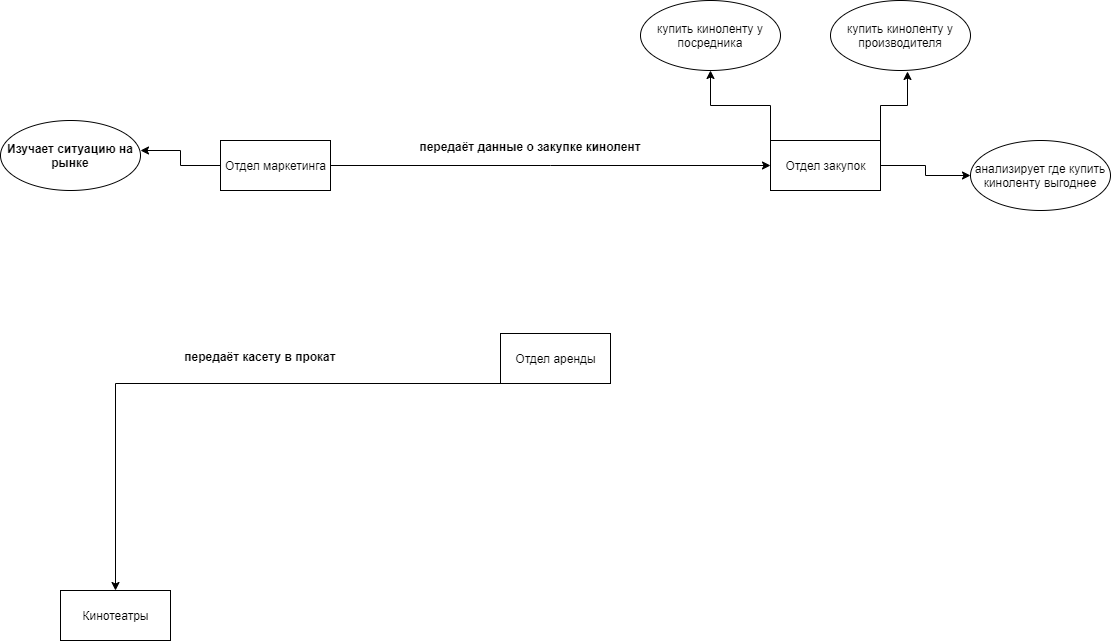

The diagram above was exported from draw.io. Its source (the exported page's mxGraphModel, read from the mxfile embedded in the PNG):
<mxGraphModel dx="1374" dy="799" grid="1" gridSize="10" guides="1" tooltips="1" connect="1" arrows="1" fold="1" page="1" pageScale="1" pageWidth="1169" pageHeight="826" background="#ffffff" math="0" shadow="0">
  <root>
    <mxCell id="0" />
    <mxCell id="1" parent="0" />
    <mxCell id="6sE65JgPM8211ZvGe_N0-41" value="Отдел аренды" style="html=1;" vertex="1" parent="1">
      <mxGeometry x="530" y="413" width="110" height="50" as="geometry" />
    </mxCell>
    <mxCell id="6sE65JgPM8211ZvGe_N0-57" style="edgeStyle=orthogonalEdgeStyle;rounded=0;orthogonalLoop=1;jettySize=auto;html=1;exitX=1;exitY=0.5;exitDx=0;exitDy=0;entryX=0;entryY=0.5;entryDx=0;entryDy=0;" edge="1" parent="1" source="6sE65JgPM8211ZvGe_N0-42" target="6sE65JgPM8211ZvGe_N0-53">
      <mxGeometry relative="1" as="geometry" />
    </mxCell>
    <mxCell id="6sE65JgPM8211ZvGe_N0-58" style="edgeStyle=orthogonalEdgeStyle;rounded=0;orthogonalLoop=1;jettySize=auto;html=1;exitX=1;exitY=0;exitDx=0;exitDy=0;entryX=0.55;entryY=1.014;entryDx=0;entryDy=0;entryPerimeter=0;" edge="1" parent="1" source="6sE65JgPM8211ZvGe_N0-42" target="6sE65JgPM8211ZvGe_N0-55">
      <mxGeometry relative="1" as="geometry" />
    </mxCell>
    <mxCell id="6sE65JgPM8211ZvGe_N0-59" style="edgeStyle=orthogonalEdgeStyle;rounded=0;orthogonalLoop=1;jettySize=auto;html=1;exitX=0;exitY=0;exitDx=0;exitDy=0;entryX=0.5;entryY=1;entryDx=0;entryDy=0;" edge="1" parent="1" source="6sE65JgPM8211ZvGe_N0-42" target="6sE65JgPM8211ZvGe_N0-54">
      <mxGeometry relative="1" as="geometry" />
    </mxCell>
    <mxCell id="6sE65JgPM8211ZvGe_N0-42" value="Отдел закупок" style="html=1;" vertex="1" parent="1">
      <mxGeometry x="800" y="220" width="110" height="50" as="geometry" />
    </mxCell>
    <mxCell id="6sE65JgPM8211ZvGe_N0-47" style="edgeStyle=orthogonalEdgeStyle;rounded=0;orthogonalLoop=1;jettySize=auto;html=1;exitX=0;exitY=0.5;exitDx=0;exitDy=0;" edge="1" parent="1" source="6sE65JgPM8211ZvGe_N0-43">
      <mxGeometry relative="1" as="geometry">
        <mxPoint x="170" y="230" as="targetPoint" />
      </mxGeometry>
    </mxCell>
    <mxCell id="6sE65JgPM8211ZvGe_N0-50" style="edgeStyle=orthogonalEdgeStyle;rounded=0;orthogonalLoop=1;jettySize=auto;html=1;exitX=1;exitY=0.5;exitDx=0;exitDy=0;entryX=0;entryY=0.5;entryDx=0;entryDy=0;" edge="1" parent="1" source="6sE65JgPM8211ZvGe_N0-43" target="6sE65JgPM8211ZvGe_N0-42">
      <mxGeometry relative="1" as="geometry">
        <Array as="points">
          <mxPoint x="580" y="245" />
          <mxPoint x="580" y="245" />
        </Array>
      </mxGeometry>
    </mxCell>
    <mxCell id="6sE65JgPM8211ZvGe_N0-43" value="Отдел маркетинга" style="html=1;" vertex="1" parent="1">
      <mxGeometry x="250" y="220" width="110" height="50" as="geometry" />
    </mxCell>
    <mxCell id="6sE65JgPM8211ZvGe_N0-44" value="Кинотеатры&lt;br&gt;" style="html=1;" vertex="1" parent="1">
      <mxGeometry x="90" y="670" width="110" height="50" as="geometry" />
    </mxCell>
    <mxCell id="6sE65JgPM8211ZvGe_N0-48" value="&lt;span style=&quot;font-weight: 700&quot;&gt;Изучает ситуацию на рынке&lt;/span&gt;" style="ellipse;whiteSpace=wrap;html=1;" vertex="1" parent="1">
      <mxGeometry x="30" y="200" width="140" height="70" as="geometry" />
    </mxCell>
    <mxCell id="6sE65JgPM8211ZvGe_N0-52" value="передаёт данные о закупке кинолент&#10;" style="text;align=center;fontStyle=1;verticalAlign=middle;spacingLeft=3;spacingRight=3;strokeColor=none;rotatable=0;points=[[0,0.5],[1,0.5]];portConstraint=eastwest;" vertex="1" parent="1">
      <mxGeometry x="520" y="220" width="80" height="26" as="geometry" />
    </mxCell>
    <mxCell id="6sE65JgPM8211ZvGe_N0-53" value="анализирует где купить киноленту выгоднее&lt;br&gt;" style="ellipse;whiteSpace=wrap;html=1;" vertex="1" parent="1">
      <mxGeometry x="1000" y="220" width="140" height="70" as="geometry" />
    </mxCell>
    <mxCell id="6sE65JgPM8211ZvGe_N0-54" value="купить киноленту у посредника" style="ellipse;whiteSpace=wrap;html=1;" vertex="1" parent="1">
      <mxGeometry x="670" y="80" width="140" height="70" as="geometry" />
    </mxCell>
    <mxCell id="6sE65JgPM8211ZvGe_N0-55" value="купить киноленту у производителя&lt;br&gt;" style="ellipse;whiteSpace=wrap;html=1;" vertex="1" parent="1">
      <mxGeometry x="860" y="80" width="140" height="70" as="geometry" />
    </mxCell>
    <mxCell id="6sE65JgPM8211ZvGe_N0-61" value="передаёт касету в прокат&#10;" style="text;align=center;fontStyle=1;verticalAlign=middle;spacingLeft=3;spacingRight=3;strokeColor=none;rotatable=0;points=[[0,0.5],[1,0.5]];portConstraint=eastwest;" vertex="1" parent="1">
      <mxGeometry x="250" y="430" width="80" height="26" as="geometry" />
    </mxCell>
    <mxCell id="6sE65JgPM8211ZvGe_N0-62" style="edgeStyle=orthogonalEdgeStyle;rounded=0;orthogonalLoop=1;jettySize=auto;html=1;exitX=0;exitY=1;exitDx=0;exitDy=0;entryX=0.5;entryY=0;entryDx=0;entryDy=0;" edge="1" parent="1" source="6sE65JgPM8211ZvGe_N0-41" target="6sE65JgPM8211ZvGe_N0-44">
      <mxGeometry relative="1" as="geometry">
        <mxPoint x="370" y="255" as="sourcePoint" />
        <mxPoint x="145" y="640" as="targetPoint" />
        <Array as="points">
          <mxPoint x="145" y="463" />
        </Array>
      </mxGeometry>
    </mxCell>
  </root>
</mxGraphModel>